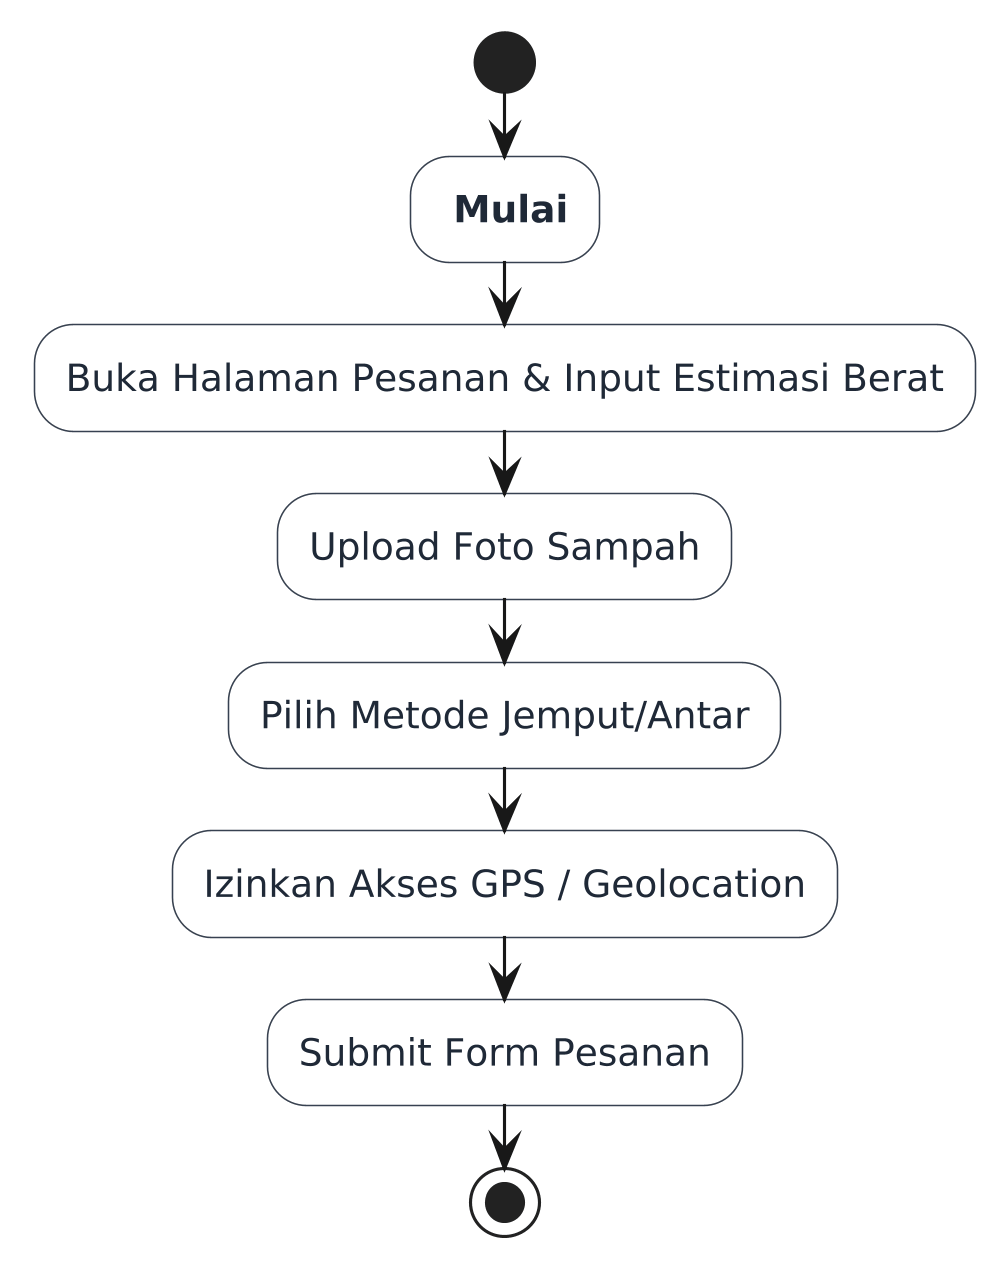

The diagram above was rendered by PlantUML. Its source (embedded in the PNG):
@startuml
skinparam shadowing false
skinparam monochrome false
skinparam dpi 300

skinparam activity {
    BackgroundColor #ffffff
    BorderColor #374151
    FontColor #1f2937
}

skinparam activityDiamond {
    BackgroundColor #f59e0b
    BorderColor #b45309
    FontColor white
}

start

: **Mulai**;

:Buka Halaman Pesanan & Input Estimasi Berat;

:Upload Foto Sampah;

:Pilih Metode Jemput/Antar;

:Izinkan Akses GPS / Geolocation;

:Submit Form Pesanan;

stop
@enduml